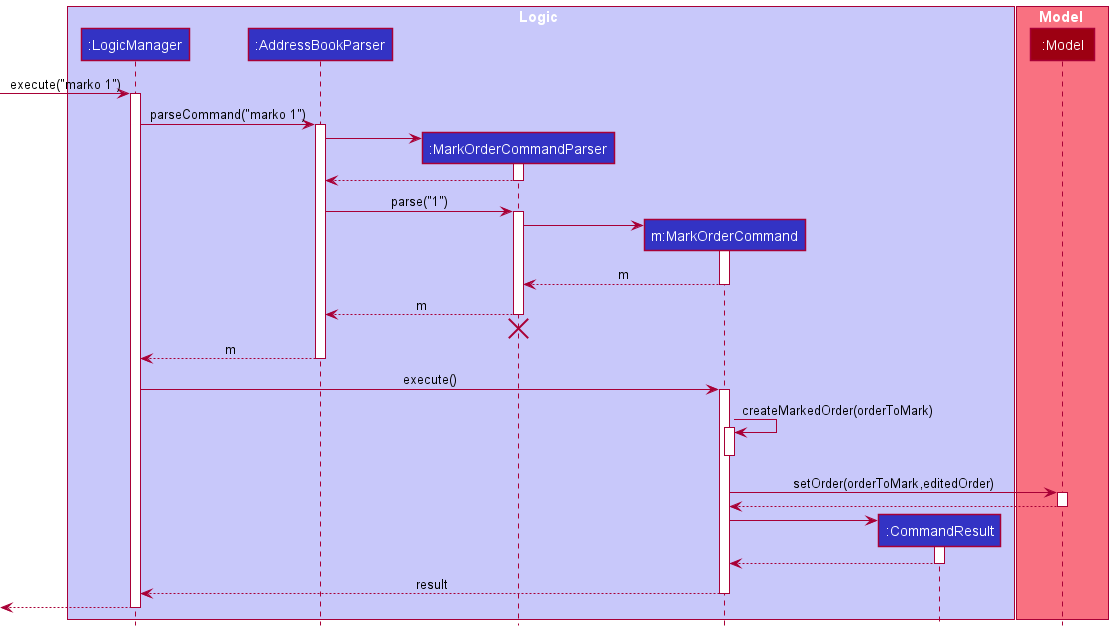

The diagram above was rendered by PlantUML. Its source (embedded in the PNG):
@startuml
!include style.puml

box Logic LOGIC_COLOR_T1
participant ":LogicManager" as LogicManager LOGIC_COLOR
participant ":AddressBookParser" as AddressBookParser LOGIC_COLOR
participant ":MarkOrderCommandParser" as MarkOrderCommandParser LOGIC_COLOR
participant "m:MarkOrderCommand" as MarkOrderCommand LOGIC_COLOR
participant ":CommandResult" as CommandResult LOGIC_COLOR
end box

box Model MODEL_COLOR_T1
participant ":Model" as Model MODEL_COLOR
end box

[-> LogicManager : execute("marko 1")
activate LogicManager

LogicManager -> AddressBookParser : parseCommand("marko 1")
activate AddressBookParser

create MarkOrderCommandParser
AddressBookParser -> MarkOrderCommandParser
activate MarkOrderCommandParser

MarkOrderCommandParser --> AddressBookParser
deactivate MarkOrderCommandParser

AddressBookParser -> MarkOrderCommandParser : parse("1")
activate MarkOrderCommandParser

create MarkOrderCommand
MarkOrderCommandParser -> MarkOrderCommand
activate MarkOrderCommand

MarkOrderCommand --> MarkOrderCommandParser : m
deactivate MarkOrderCommand

MarkOrderCommandParser --> AddressBookParser : m
deactivate MarkOrderCommandParser
'Hidden arrow to position the destroy marker below the end of the activation bar.
MarkOrderCommandParser -[hidden]-> AddressBookParser
destroy MarkOrderCommandParser

AddressBookParser --> LogicManager : m
deactivate AddressBookParser

LogicManager -> MarkOrderCommand : execute()
activate MarkOrderCommand

MarkOrderCommand -> MarkOrderCommand : createMarkedOrder(orderToMark)
activate MarkOrderCommand
deactivate MarkOrderCommand



MarkOrderCommand -> Model : setOrder(orderToMark,editedOrder)
activate Model

Model --> MarkOrderCommand
deactivate Model

create CommandResult
MarkOrderCommand -> CommandResult
activate CommandResult

CommandResult --> MarkOrderCommand
deactivate CommandResult

MarkOrderCommand --> LogicManager : result
deactivate MarkOrderCommand

[<--LogicManager
deactivate LogicManager
@enduml